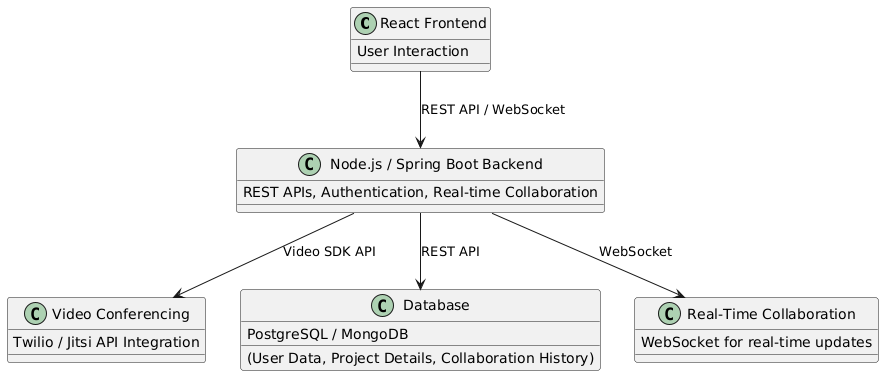

The diagram above was rendered by PlantUML. Its source (embedded in the PNG):
@startuml
!define RECTANGLE class

RECTANGLE "React Frontend" as ReactFrontend {
    User Interaction
}
RECTANGLE "Node.js / Spring Boot Backend" as Backend {
    REST APIs, Authentication, Real-time Collaboration
}
RECTANGLE "Video Conferencing" as VideoConferencing {
    Twilio / Jitsi API Integration
}
RECTANGLE "Database" as Database {
    PostgreSQL / MongoDB
    (User Data, Project Details, Collaboration History)
}
RECTANGLE "Real-Time Collaboration" as RealTimeCollaboration {
    WebSocket for real-time updates
}

ReactFrontend --> Backend : REST API / WebSocket
Backend --> Database : REST API
Backend --> RealTimeCollaboration : WebSocket
Backend --> VideoConferencing : Video SDK API
@enduml